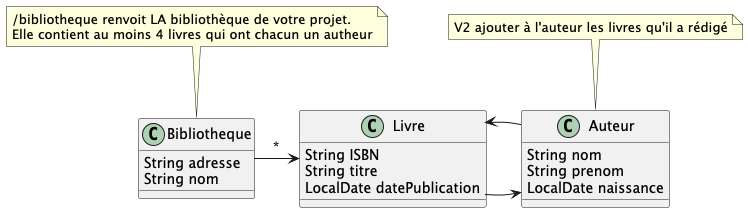

The diagram above was rendered by PlantUML. Its source (embedded in the PNG):
@startuml
'https://plantuml.com/class-diagram

class Bibliotheque{
    String adresse
    String nom
}

class Livre {
    String ISBN
    String titre
    LocalDate datePublication
}


class Auteur {
    String nom
    String prenom
    LocalDate naissance
}

Bibliotheque -> Livre : *
Livre -> Auteur
Auteur -> Livre


note "/bibliotheque renvoit LA bibliothèque de votre projet. \nElle contient au moins 4 livres qui ont chacun un autheur" as N1
N1 .. Bibliotheque

note "V2 ajouter à l'auteur les livres qu'il a rédigé" as N2
N2 .. Auteur
@enduml